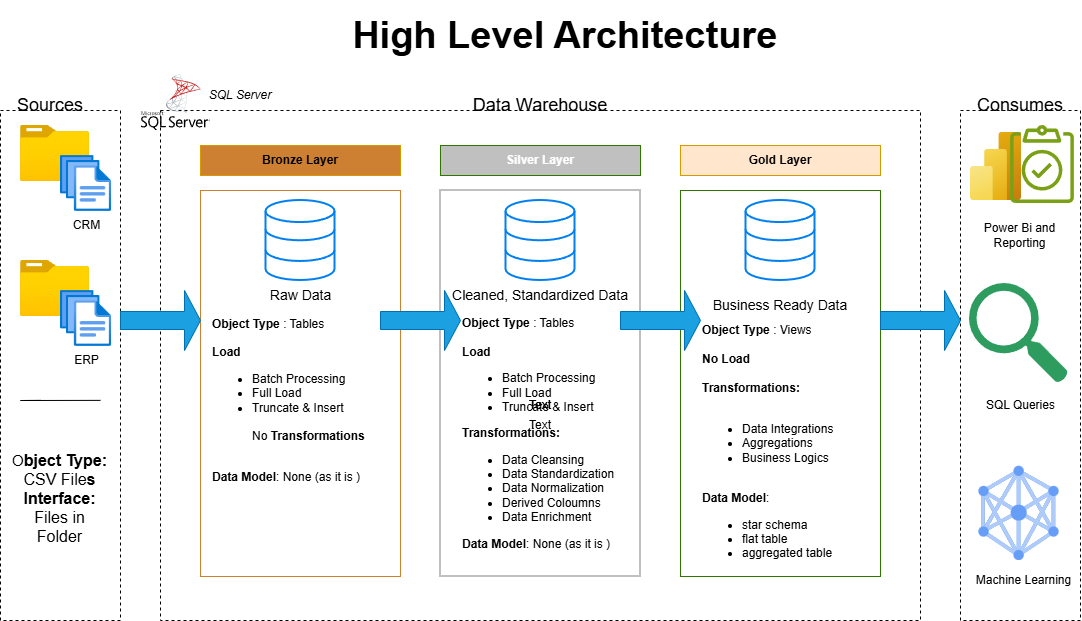

The diagram above was exported from draw.io. Its source (the exported page's mxGraphModel, read from the mxfile embedded in the PNG):
<mxGraphModel dx="2112" dy="786" grid="1" gridSize="10" guides="1" tooltips="1" connect="1" arrows="1" fold="1" page="1" pageScale="1" pageWidth="827" pageHeight="1169" math="0" shadow="0">
  <root>
    <mxCell id="WIyWlLk6GJQsqaUBKTNV-0" />
    <mxCell id="WIyWlLk6GJQsqaUBKTNV-1" parent="WIyWlLk6GJQsqaUBKTNV-0" />
    <mxCell id="fpzWcm2zW-Uxf3M4T8i4-0" parent="WIyWlLk6GJQsqaUBKTNV-1" style="text;html=1;whiteSpace=wrap;align=center;verticalAlign=middle;rounded=0;fontStyle=1" value="&lt;font style=&quot;font-size: 38px;&quot;&gt;High Level Architecture&amp;nbsp;&lt;/font&gt;" vertex="1">
      <mxGeometry height="70" width="440" x="30" y="20" as="geometry" />
    </mxCell>
    <mxCell id="fpzWcm2zW-Uxf3M4T8i4-1" parent="WIyWlLk6GJQsqaUBKTNV-1" style="rounded=0;whiteSpace=wrap;html=1;fillColor=none;dashed=1;" value="" vertex="1">
      <mxGeometry height="510" width="120" x="-320" y="130" as="geometry" />
    </mxCell>
    <mxCell id="fpzWcm2zW-Uxf3M4T8i4-2" parent="WIyWlLk6GJQsqaUBKTNV-1" style="text;html=1;whiteSpace=wrap;strokeColor=none;fillColor=none;align=center;verticalAlign=middle;rounded=0;fontSize=18;" value="Sources" vertex="1">
      <mxGeometry height="30" width="60" x="-300" y="110" as="geometry" />
    </mxCell>
    <mxCell id="fpzWcm2zW-Uxf3M4T8i4-3" parent="WIyWlLk6GJQsqaUBKTNV-1" style="rounded=0;whiteSpace=wrap;html=1;fillColor=none;dashed=1;" value="" vertex="1">
      <mxGeometry height="510" width="760" x="-160" y="130" as="geometry" />
    </mxCell>
    <mxCell id="fpzWcm2zW-Uxf3M4T8i4-4" parent="WIyWlLk6GJQsqaUBKTNV-1" style="rounded=0;whiteSpace=wrap;html=1;fillColor=none;dashed=1;" value="" vertex="1">
      <mxGeometry height="510" width="120" x="640" y="130" as="geometry" />
    </mxCell>
    <mxCell id="fpzWcm2zW-Uxf3M4T8i4-5" parent="WIyWlLk6GJQsqaUBKTNV-1" style="text;html=1;whiteSpace=wrap;strokeColor=none;fillColor=none;align=center;verticalAlign=middle;rounded=0;fontSize=18;" value="Consumes" vertex="1">
      <mxGeometry height="30" width="60" x="670" y="110" as="geometry" />
    </mxCell>
    <mxCell id="fpzWcm2zW-Uxf3M4T8i4-6" parent="WIyWlLk6GJQsqaUBKTNV-1" style="text;html=1;whiteSpace=wrap;strokeColor=none;fillColor=none;align=center;verticalAlign=middle;rounded=0;fontSize=18;" value="Data Warehouse" vertex="1">
      <mxGeometry height="30" width="250" x="95" y="110" as="geometry" />
    </mxCell>
    <mxCell id="413EH98iFQDONvQeodmM-0" parent="WIyWlLk6GJQsqaUBKTNV-1" style="rounded=0;whiteSpace=wrap;html=1;fillColor=#CD7F32;strokeColor=light-dark(#d79b00, #edb935);" value="" vertex="1">
      <mxGeometry height="30" width="200" x="-120" y="165" as="geometry" />
    </mxCell>
    <mxCell id="413EH98iFQDONvQeodmM-1" parent="WIyWlLk6GJQsqaUBKTNV-1" style="text;html=1;whiteSpace=wrap;strokeColor=none;fillColor=none;align=center;verticalAlign=middle;rounded=0;" value="&lt;b&gt;Bronze Layer&lt;/b&gt;" vertex="1">
      <mxGeometry height="30" width="80" x="-60" y="165" as="geometry" />
    </mxCell>
    <mxCell id="413EH98iFQDONvQeodmM-7" parent="WIyWlLk6GJQsqaUBKTNV-1" style="rounded=0;whiteSpace=wrap;html=1;fillColor=none;strokeColor=#CD7F32;" value="" vertex="1">
      <mxGeometry height="386" width="200" x="-120" y="210" as="geometry" />
    </mxCell>
    <mxCell id="413EH98iFQDONvQeodmM-8" parent="WIyWlLk6GJQsqaUBKTNV-1" style="rounded=0;whiteSpace=wrap;html=1;fillColor=light-dark(#C0C0C0,#C0C0C0);fontColor=#ffffff;strokeColor=light-dark(#2D7600, #c0c0c0);" value="&lt;b&gt;Silver Layer&lt;/b&gt;" vertex="1">
      <mxGeometry height="30" width="200" x="120" y="165" as="geometry" />
    </mxCell>
    <mxCell id="413EH98iFQDONvQeodmM-9" parent="WIyWlLk6GJQsqaUBKTNV-1" style="rounded=0;whiteSpace=wrap;html=1;fillColor=none;strokeColor=light-dark(#C0C0C0,#C0C0C0);fontColor=#333333;strokeWidth=2;" value="" vertex="1">
      <mxGeometry height="386" width="200" x="120" y="210" as="geometry" />
    </mxCell>
    <mxCell id="413EH98iFQDONvQeodmM-10" parent="WIyWlLk6GJQsqaUBKTNV-1" style="rounded=0;whiteSpace=wrap;html=1;fillColor=light-dark(#ffe6cc, #ffd700);strokeColor=#d79b00;" value="&lt;span style=&quot;color: light-dark(rgb(0, 0, 0), rgb(0, 0, 0));&quot;&gt;&lt;b&gt;Gold Layer&lt;/b&gt;&lt;/span&gt;" vertex="1">
      <mxGeometry height="30" width="200" x="360" y="165" as="geometry" />
    </mxCell>
    <mxCell id="413EH98iFQDONvQeodmM-11" parent="WIyWlLk6GJQsqaUBKTNV-1" style="rounded=0;whiteSpace=wrap;html=1;fillColor=none;strokeColor=light-dark(#2D7600, #ffd700);" value="" vertex="1">
      <mxGeometry height="386" width="200" x="360" y="210" as="geometry" />
    </mxCell>
    <mxCell id="413EH98iFQDONvQeodmM-13" parent="WIyWlLk6GJQsqaUBKTNV-1" style="image;aspect=fixed;html=1;points=[];align=center;fontSize=12;image=img/lib/azure2/general/Folder_Blank.svg;" value="" vertex="1">
      <mxGeometry height="56.00000000000001" width="69" x="-300" y="145" as="geometry" />
    </mxCell>
    <mxCell id="413EH98iFQDONvQeodmM-14" parent="WIyWlLk6GJQsqaUBKTNV-1" style="image;aspect=fixed;html=1;points=[];align=center;fontSize=12;image=img/lib/azure2/general/Files.svg;" value="CRM" vertex="1">
      <mxGeometry height="56" width="51.2" x="-260" y="175" as="geometry" />
    </mxCell>
    <mxCell id="413EH98iFQDONvQeodmM-19" parent="WIyWlLk6GJQsqaUBKTNV-1" style="image;aspect=fixed;html=1;points=[];align=center;fontSize=12;image=img/lib/azure2/general/Folder_Blank.svg;" value="" vertex="1">
      <mxGeometry height="56.00000000000001" width="69" x="-300" y="280" as="geometry" />
    </mxCell>
    <mxCell id="413EH98iFQDONvQeodmM-20" parent="WIyWlLk6GJQsqaUBKTNV-1" style="image;aspect=fixed;html=1;points=[];align=center;fontSize=12;image=img/lib/azure2/general/Files.svg;" value="ERP" vertex="1">
      <mxGeometry height="56" width="51.2" x="-260" y="310" as="geometry" />
    </mxCell>
    <mxCell id="413EH98iFQDONvQeodmM-23" edge="1" parent="WIyWlLk6GJQsqaUBKTNV-1" style="endArrow=none;html=1;rounded=0;" value="">
      <mxGeometry height="50" relative="1" width="50" as="geometry">
        <Array as="points">
          <mxPoint x="-300" y="420" />
        </Array>
        <mxPoint x="-280" y="419.87" as="sourcePoint" />
        <mxPoint x="-220" y="419.87" as="targetPoint" />
      </mxGeometry>
    </mxCell>
    <mxCell id="413EH98iFQDONvQeodmM-24" parent="WIyWlLk6GJQsqaUBKTNV-1" style="text;html=1;whiteSpace=wrap;strokeColor=none;fillColor=none;align=center;verticalAlign=middle;rounded=0;" value="&lt;font style=&quot;&quot;&gt;&lt;font style=&quot;&quot;&gt;&lt;font style=&quot;font-size: 15px;&quot;&gt;O&lt;/font&gt;&lt;font style=&quot;font-weight: bold; font-size: 16px;&quot;&gt;bject Type: &lt;/font&gt;&lt;/font&gt;&lt;font style=&quot;font-size: 16px;&quot;&gt;CSV File&lt;b style=&quot;&quot;&gt;s&lt;/b&gt;&lt;/font&gt;&lt;/font&gt;&lt;div&gt;&lt;font style=&quot;font-size: 16px;&quot;&gt;&lt;b style=&quot;&quot;&gt;Interface: &lt;/b&gt;Files in Folder&lt;/font&gt;&lt;/div&gt;" vertex="1">
      <mxGeometry height="156" width="101.2" x="-310.6" y="440" as="geometry" />
    </mxCell>
    <mxCell id="413EH98iFQDONvQeodmM-25" parent="WIyWlLk6GJQsqaUBKTNV-1" style="html=1;verticalLabelPosition=bottom;align=center;labelBackgroundColor=#ffffff;verticalAlign=top;strokeWidth=2;strokeColor=#0080F0;shadow=0;dashed=0;shape=mxgraph.ios7.icons.data;fillColor=light-dark(#FFFFFF,#B06D2B);" value="" vertex="1">
      <mxGeometry height="80" width="69" x="-54.5" y="220" as="geometry" />
    </mxCell>
    <mxCell id="413EH98iFQDONvQeodmM-26" parent="WIyWlLk6GJQsqaUBKTNV-1" style="html=1;verticalLabelPosition=bottom;align=center;labelBackgroundColor=#ffffff;verticalAlign=top;strokeWidth=2;strokeColor=#0080F0;shadow=0;dashed=0;shape=mxgraph.ios7.icons.data;fillColor=light-dark(#FFFFFF,#FFD700);" value="" vertex="1">
      <mxGeometry height="80" width="69" x="425.5" y="220" as="geometry" />
    </mxCell>
    <mxCell id="413EH98iFQDONvQeodmM-27" parent="WIyWlLk6GJQsqaUBKTNV-1" style="html=1;verticalLabelPosition=bottom;align=center;labelBackgroundColor=#ffffff;verticalAlign=top;strokeWidth=2;strokeColor=#0080F0;shadow=0;dashed=0;shape=mxgraph.ios7.icons.data;fillColor=light-dark(#FFFFFF,#C0C0C0);" value="" vertex="1">
      <mxGeometry height="80" width="69" x="185.5" y="220" as="geometry" />
    </mxCell>
    <mxCell id="413EH98iFQDONvQeodmM-28" parent="WIyWlLk6GJQsqaUBKTNV-1" style="shape=singleArrow;whiteSpace=wrap;html=1;fillColor=light-dark(#1ba1e2, #92c8e3);fontColor=#ffffff;strokeColor=#006EAF;" value="" vertex="1">
      <mxGeometry height="60" width="80" x="-200" y="310" as="geometry" />
    </mxCell>
    <mxCell id="413EH98iFQDONvQeodmM-29" parent="WIyWlLk6GJQsqaUBKTNV-1" style="shape=singleArrow;whiteSpace=wrap;html=1;fillColor=light-dark(#1ba1e2, #92c8e3);fontColor=#ffffff;strokeColor=#006EAF;" value="" vertex="1">
      <mxGeometry height="60" width="80" x="300" y="310" as="geometry" />
    </mxCell>
    <mxCell id="413EH98iFQDONvQeodmM-30" parent="WIyWlLk6GJQsqaUBKTNV-1" style="shape=singleArrow;whiteSpace=wrap;html=1;fillColor=light-dark(#1ba1e2, #92c8e3);fontColor=#ffffff;strokeColor=#006EAF;" value="" vertex="1">
      <mxGeometry height="60" width="80" x="60" y="310" as="geometry" />
    </mxCell>
    <mxCell id="413EH98iFQDONvQeodmM-31" parent="WIyWlLk6GJQsqaUBKTNV-1" style="shape=singleArrow;whiteSpace=wrap;html=1;fillColor=light-dark(#1ba1e2, #92c8e3);fontColor=#ffffff;strokeColor=#006EAF;" value="" vertex="1">
      <mxGeometry height="60" width="80" x="560" y="310" as="geometry" />
    </mxCell>
    <mxCell id="413EH98iFQDONvQeodmM-32" parent="WIyWlLk6GJQsqaUBKTNV-1" style="text;html=1;whiteSpace=wrap;strokeColor=none;fillColor=none;align=center;verticalAlign=middle;rounded=0;strokeWidth=4;fontSize=14;" value="Raw Data" vertex="1">
      <mxGeometry height="30" width="74.5" x="-57.25" y="300" as="geometry" />
    </mxCell>
    <mxCell id="413EH98iFQDONvQeodmM-33" parent="WIyWlLk6GJQsqaUBKTNV-1" style="text;html=1;whiteSpace=wrap;strokeColor=none;fillColor=none;align=center;verticalAlign=middle;rounded=0;fontSize=14;" value="Cleaned, Standardized Data" vertex="1">
      <mxGeometry height="30" width="180" x="130" y="300" as="geometry" />
    </mxCell>
    <mxCell id="413EH98iFQDONvQeodmM-34" parent="WIyWlLk6GJQsqaUBKTNV-1" style="text;html=1;whiteSpace=wrap;strokeColor=none;fillColor=none;align=center;verticalAlign=middle;rounded=0;fontSize=14;" value="Business Ready Data" vertex="1">
      <mxGeometry height="30" width="170" x="375" y="310" as="geometry" />
    </mxCell>
    <mxCell id="413EH98iFQDONvQeodmM-35" parent="WIyWlLk6GJQsqaUBKTNV-1" style="text;html=1;whiteSpace=wrap;strokeColor=none;fillColor=none;align=left;verticalAlign=middle;rounded=0;" value="&lt;b&gt;Object Type&lt;/b&gt; : Tables&lt;div&gt;&lt;br&gt;&lt;div&gt;&lt;b&gt;Load&lt;/b&gt;&lt;/div&gt;&lt;div&gt;&lt;ul&gt;&lt;li&gt;Batch Processing&lt;/li&gt;&lt;li&gt;Full Load&lt;/li&gt;&lt;li&gt;Truncate &amp;amp; Insert&lt;br&gt;&lt;br&gt;No &lt;b&gt;Transformations&lt;/b&gt;&lt;/li&gt;&lt;/ul&gt;&lt;div&gt;&lt;br&gt;&lt;/div&gt;&lt;/div&gt;&lt;div&gt;&lt;b&gt;Data Model&lt;/b&gt;: None (as it is )&lt;/div&gt;&lt;/div&gt;" vertex="1">
      <mxGeometry height="180" width="180" x="-110" y="330" as="geometry" />
    </mxCell>
    <mxCell id="413EH98iFQDONvQeodmM-36" parent="WIyWlLk6GJQsqaUBKTNV-1" style="text;html=1;whiteSpace=wrap;strokeColor=none;fillColor=none;align=left;verticalAlign=middle;rounded=0;" value="&lt;b&gt;Object Type&lt;/b&gt; : Tables&lt;div&gt;&lt;br&gt;&lt;div&gt;&lt;b&gt;Load&lt;/b&gt;&lt;/div&gt;&lt;div&gt;&lt;ul&gt;&lt;li&gt;Batch Processing&lt;/li&gt;&lt;li&gt;Full Load&lt;/li&gt;&lt;li&gt;Truncate &amp;amp; Insert&lt;br&gt;&lt;/li&gt;&lt;/ul&gt;&lt;div&gt;&lt;b&gt;Transformations:&lt;/b&gt;&lt;/div&gt;&lt;/div&gt;&lt;div&gt;&lt;ul&gt;&lt;li&gt;Data Cleansing&lt;/li&gt;&lt;li&gt;Data Standardization&lt;/li&gt;&lt;li&gt;Data Normalization&lt;/li&gt;&lt;li&gt;Derived Coloumns&lt;/li&gt;&lt;li&gt;Data Enrichment&lt;/li&gt;&lt;/ul&gt;&lt;/div&gt;&lt;div&gt;&lt;b&gt;Data Model&lt;/b&gt;: None (as it is )&lt;/div&gt;&lt;/div&gt;" vertex="1">
      <mxGeometry height="255" width="180" x="140" y="325" as="geometry" />
    </mxCell>
    <mxCell id="413EH98iFQDONvQeodmM-37" parent="WIyWlLk6GJQsqaUBKTNV-1" style="text;html=1;whiteSpace=wrap;strokeColor=none;fillColor=none;align=left;verticalAlign=middle;rounded=0;" value="&lt;b&gt;Object Type&lt;/b&gt; : Views&lt;div&gt;&lt;br&gt;&lt;div&gt;&lt;b&gt;No Load&lt;/b&gt;&lt;/div&gt;&lt;div&gt;&lt;b&gt;&lt;br&gt;&lt;/b&gt;&lt;/div&gt;&lt;div&gt;&lt;b&gt;Transformations:&lt;/b&gt;&lt;/div&gt;&lt;div&gt;&lt;b&gt;&lt;br&gt;&lt;/b&gt;&lt;/div&gt;&lt;div&gt;&lt;ul&gt;&lt;li&gt;Data Integrations&lt;/li&gt;&lt;li&gt;Aggregations&lt;/li&gt;&lt;li&gt;Business Logics&lt;/li&gt;&lt;/ul&gt;&lt;div&gt;&lt;br&gt;&lt;/div&gt;&lt;/div&gt;&lt;div&gt;&lt;b&gt;Data Model&lt;/b&gt;:&lt;/div&gt;&lt;/div&gt;&lt;div&gt;&lt;ul&gt;&lt;li&gt;star schema&lt;/li&gt;&lt;li&gt;flat table&lt;/li&gt;&lt;li&gt;aggregated table&lt;/li&gt;&lt;/ul&gt;&lt;/div&gt;&lt;div&gt;&lt;br&gt;&lt;/div&gt;&lt;div&gt;&lt;br&gt;&lt;/div&gt;" vertex="1">
      <mxGeometry height="244" width="180" x="380" y="360" as="geometry" />
    </mxCell>
    <mxCell id="heqX21nIP0tbJpTIbpgw-0" parent="WIyWlLk6GJQsqaUBKTNV-1" style="image;aspect=fixed;html=1;points=[];align=center;fontSize=12;image=img/lib/azure2/analytics/Power_BI_Embedded.svg;" value="" vertex="1">
      <mxGeometry height="68" width="51" x="650" y="152" as="geometry" />
    </mxCell>
    <mxCell id="heqX21nIP0tbJpTIbpgw-1" parent="WIyWlLk6GJQsqaUBKTNV-1" style="sketch=0;outlineConnect=0;fontColor=#232F3E;gradientColor=none;fillColor=#7AA116;strokeColor=none;dashed=0;verticalLabelPosition=bottom;verticalAlign=top;align=center;html=1;fontSize=12;fontStyle=0;aspect=fixed;pointerEvents=1;shape=mxgraph.aws4.backup_compliance_reporting;" value="" vertex="1">
      <mxGeometry height="78" width="64" x="690" y="145" as="geometry" />
    </mxCell>
    <mxCell id="heqX21nIP0tbJpTIbpgw-2" parent="WIyWlLk6GJQsqaUBKTNV-1" style="editableCssRules=.*;html=1;shape=image;verticalLabelPosition=bottom;labelBackgroundColor=#ffffff;verticalAlign=top;aspect=fixed;imageAspect=0;image=data:image/svg+xml,(base64 omitted: 2764 chars);" value="" vertex="1">
      <mxGeometry height="94.12" width="80" x="658.5" y="485.88" as="geometry" />
    </mxCell>
    <mxCell id="heqX21nIP0tbJpTIbpgw-3" parent="WIyWlLk6GJQsqaUBKTNV-1" style="sketch=0;html=1;aspect=fixed;strokeColor=none;shadow=0;align=center;fillColor=#2D9C5E;verticalAlign=top;labelPosition=center;verticalLabelPosition=bottom;shape=mxgraph.gcp2.search" value="" vertex="1">
      <mxGeometry height="100" width="99" x="649" y="303" as="geometry" />
    </mxCell>
    <mxCell id="heqX21nIP0tbJpTIbpgw-4" parent="WIyWlLk6GJQsqaUBKTNV-1" style="text;html=1;whiteSpace=wrap;strokeColor=none;fillColor=none;align=center;verticalAlign=middle;rounded=0;" value="Text" vertex="1">
      <mxGeometry height="30" width="60" x="190" y="430" as="geometry" />
    </mxCell>
    <mxCell id="heqX21nIP0tbJpTIbpgw-5" parent="WIyWlLk6GJQsqaUBKTNV-1" style="text;html=1;whiteSpace=wrap;strokeColor=none;fillColor=none;align=center;verticalAlign=middle;rounded=0;" value="Machine Learning" vertex="1">
      <mxGeometry height="30" width="101.2" x="652.8" y="585" as="geometry" />
    </mxCell>
    <mxCell id="heqX21nIP0tbJpTIbpgw-6" parent="WIyWlLk6GJQsqaUBKTNV-1" style="text;html=1;whiteSpace=wrap;strokeColor=none;fillColor=none;align=center;verticalAlign=middle;rounded=0;" value="SQL Queries" vertex="1">
      <mxGeometry height="30" width="101.2" x="650" y="410" as="geometry" />
    </mxCell>
    <mxCell id="heqX21nIP0tbJpTIbpgw-7" parent="WIyWlLk6GJQsqaUBKTNV-1" style="text;html=1;whiteSpace=wrap;strokeColor=none;fillColor=none;align=center;verticalAlign=middle;rounded=0;" value="Power Bi and Reporting" vertex="1">
      <mxGeometry height="30" width="101.2" x="649" y="240" as="geometry" />
    </mxCell>
    <mxCell id="heqX21nIP0tbJpTIbpgw-8" parent="WIyWlLk6GJQsqaUBKTNV-1" style="shape=image;html=1;verticalAlign=top;verticalLabelPosition=bottom;labelBackgroundColor=#ffffff;imageAspect=0;aspect=fixed;image=https://icons.diagrams.net/assets/apps-and-system-logos/1/SQL_Server.svg" value="" vertex="1">
      <mxGeometry height="56" width="68.97" x="-178.97" y="94" as="geometry" />
    </mxCell>
    <mxCell id="heqX21nIP0tbJpTIbpgw-9" parent="WIyWlLk6GJQsqaUBKTNV-1" style="text;html=1;whiteSpace=wrap;strokeColor=none;fillColor=none;align=center;verticalAlign=middle;rounded=0;" value="Text" vertex="1">
      <mxGeometry height="30" width="60" x="190" y="410" as="geometry" />
    </mxCell>
    <mxCell id="heqX21nIP0tbJpTIbpgw-10" parent="WIyWlLk6GJQsqaUBKTNV-1" style="text;html=1;whiteSpace=wrap;strokeColor=none;fillColor=none;align=center;verticalAlign=middle;rounded=0;" value="Text" vertex="1">
      <mxGeometry height="30" width="60" x="190" y="410" as="geometry" />
    </mxCell>
    <mxCell id="heqX21nIP0tbJpTIbpgw-11" parent="WIyWlLk6GJQsqaUBKTNV-1" style="text;html=1;whiteSpace=wrap;strokeColor=none;fillColor=none;align=center;verticalAlign=middle;rounded=0;" value="&lt;i&gt;SQL Server&lt;/i&gt;" vertex="1">
      <mxGeometry height="30" width="80" x="-120" y="100" as="geometry" />
    </mxCell>
  </root>
</mxGraphModel>